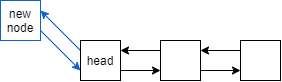

The diagram above was exported from draw.io. Its source (the exported page's mxGraphModel, read from the mxfile embedded in the PNG):
<mxGraphModel dx="470" dy="363" grid="1" gridSize="10" guides="1" tooltips="1" connect="1" arrows="1" fold="1" page="1" pageScale="1" pageWidth="850" pageHeight="1100" math="0" shadow="0">
  <root>
    <mxCell id="0" />
    <mxCell id="1" parent="0" />
    <mxCell id="22" style="rounded=0;orthogonalLoop=1;jettySize=auto;html=1;exitX=1;exitY=0.75;exitDx=0;exitDy=0;entryX=0;entryY=0.75;entryDx=0;entryDy=0;strokeColor=#0F60D0;" edge="1" parent="1" source="23" target="26">
      <mxGeometry relative="1" as="geometry" />
    </mxCell>
    <mxCell id="23" value="new node" style="rounded=0;whiteSpace=wrap;html=1;strokeColor=#0F60D0;" vertex="1" parent="1">
      <mxGeometry x="200" y="120" width="40" height="40" as="geometry" />
    </mxCell>
    <mxCell id="25" style="rounded=0;orthogonalLoop=1;jettySize=auto;html=1;exitX=0;exitY=0.25;exitDx=0;exitDy=0;entryX=1;entryY=0.25;entryDx=0;entryDy=0;strokeColor=#0F60D0;" edge="1" parent="1" source="26" target="23">
      <mxGeometry relative="1" as="geometry" />
    </mxCell>
    <mxCell id="34" style="edgeStyle=none;rounded=0;orthogonalLoop=1;jettySize=auto;html=1;exitX=1;exitY=0.75;exitDx=0;exitDy=0;entryX=0;entryY=0.75;entryDx=0;entryDy=0;" edge="1" parent="1" source="26" target="33">
      <mxGeometry relative="1" as="geometry" />
    </mxCell>
    <mxCell id="26" value="head" style="rounded=0;whiteSpace=wrap;html=1;" vertex="1" parent="1">
      <mxGeometry x="280" y="160" width="40" height="40" as="geometry" />
    </mxCell>
    <mxCell id="35" style="edgeStyle=none;rounded=0;orthogonalLoop=1;jettySize=auto;html=1;exitX=0;exitY=0.25;exitDx=0;exitDy=0;entryX=1;entryY=0.25;entryDx=0;entryDy=0;" edge="1" parent="1" source="33" target="26">
      <mxGeometry relative="1" as="geometry" />
    </mxCell>
    <mxCell id="39" style="edgeStyle=none;rounded=0;orthogonalLoop=1;jettySize=auto;html=1;exitX=1;exitY=0.75;exitDx=0;exitDy=0;entryX=0;entryY=0.75;entryDx=0;entryDy=0;" edge="1" parent="1" source="33" target="38">
      <mxGeometry relative="1" as="geometry" />
    </mxCell>
    <mxCell id="33" value="" style="rounded=0;whiteSpace=wrap;html=1;" vertex="1" parent="1">
      <mxGeometry x="360" y="160" width="40" height="40" as="geometry" />
    </mxCell>
    <mxCell id="40" style="edgeStyle=none;rounded=0;orthogonalLoop=1;jettySize=auto;html=1;exitX=0;exitY=0.25;exitDx=0;exitDy=0;entryX=1;entryY=0.25;entryDx=0;entryDy=0;" edge="1" parent="1" source="38" target="33">
      <mxGeometry relative="1" as="geometry" />
    </mxCell>
    <mxCell id="38" value="" style="rounded=0;whiteSpace=wrap;html=1;" vertex="1" parent="1">
      <mxGeometry x="440" y="160" width="40" height="40" as="geometry" />
    </mxCell>
  </root>
</mxGraphModel>